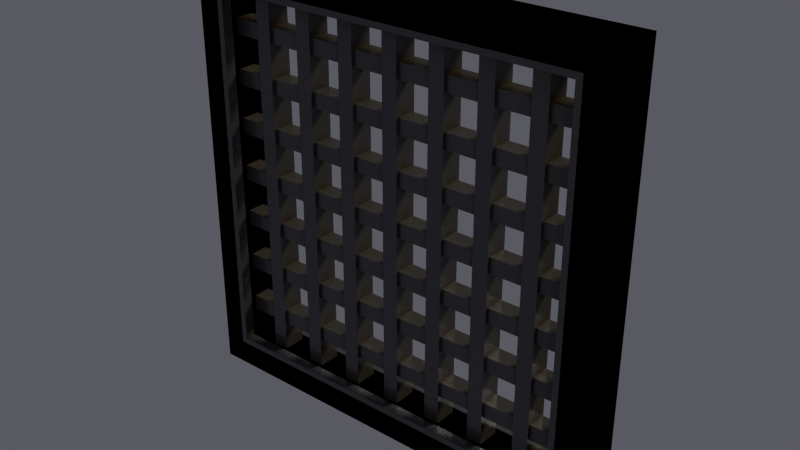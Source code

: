 # Source: grate01.blend  (saved by Blender 2.80.40; exported with 4.5.12 LTS)
import bpy
from mathutils import Matrix  # noqa: F401  (used for matrix-valued properties, if any)

bpy.ops.wm.read_factory_settings(use_empty=True)
scene = bpy.context.scene
scene.name = 'Scene'

# ---- collections
col_main = bpy.data.collections.new('main'); scene.collection.children.link(col_main)
col_misc = bpy.data.collections.new('misc'); scene.collection.children.link(col_misc)

# ---- images (referenced by path relative to the original .blend; pixels are not part of the script)
import os
ASSET_DIR = os.environ.get("B2B_ASSET_DIR", "")  # directory of the original .blend (textures are referenced by path, not embedded)
HERE = os.path.dirname(os.path.abspath(__file__))  # packed textures are extracted next to this script under _unpacked/

def load_image(name, relpath, width, height, colorspace="sRGB"):
    """Load a texture the original file referenced (path relative to the .blend, or extracted next to this script)."""
    p = next((c for c in (os.path.join(HERE, relpath), os.path.join(ASSET_DIR, relpath)) if relpath and os.path.exists(c)), "")
    if p:
        img = bpy.data.images.load(p, check_existing=True)
        img.name = name
    else:  # same state as the original file: an image datablock whose file is absent (Cycles renders it pink)
        img = bpy.data.images.new(name, width, height)
        img.source = "FILE"
        img.filepath = "//" + (relpath or name)
    img.colorspace_settings.name = colorspace
    return img
img_baked_diffuse = load_image('baked diffuse', 'textures/baked diffuse.png', 1024, 1024, 'sRGB')
img_baked_roughness = load_image('baked roughness', 'textures/baked roughness.png', 1024, 1024, 'sRGB')
img_baked_normals = load_image('baked normals', 'textures/baked normals.png', 1024, 1024, 'sRGB')

# ---- materials (node trees are filled in below, after node groups)
mat_dziq_metal01 = bpy.data.materials.new('dziq_metal01')
mat_dziq_metal01.roughness = 0.0

# ---- material node trees
mat_dziq_metal01.use_nodes = True; mat_dziq_metal01.node_tree.nodes.clear()
_N = mat_dziq_metal01.node_tree.nodes; _L = mat_dziq_metal01.node_tree.links
n0 = _N.new('NodeFrame'); n0.name = 'Frame.001'; n0.location = (-2102, 152)
n0.width = 1765
n1 = _N.new('NodeFrame'); n1.name = 'Frame'; n1.location = (-214, -807)
n1.width = 878
n2 = _N.new('NodeFrame'); n2.name = 'Frame.002'; n2.location = (-2150, -556)
n2.width = 1860
n3 = _N.new('ShaderNodeAmbientOcclusion'); n3.name = 'Ambient Occlusion'; n3.location = (-185, 2)
n3.width = 183
n3.only_local = True
n3.inputs[0].default_value = (0.0, 0.0, 0.0, 1.0)
n3.inputs[1].default_value = 1.6
n4 = _N.new('ShaderNodeValToRGB'); n4.name = 'ColorRamp.001'; n4.location = (34, -3)
n4.width = 265
n4.color_ramp.interpolation = 'EASE'
while len(n4.color_ramp.elements) > 1: n4.color_ramp.elements.remove(n4.color_ramp.elements[-1])
n4.color_ramp.elements[0].position = 0.0; n4.color_ramp.elements[0].color = (1.0, 1.0, 1.0, 1.0)
_e = n4.color_ramp.elements.new(0.8179); _e.color = (0.4262, 0.3626, 0.3815, 1.0)
_e = n4.color_ramp.elements.new(0.9693); _e.color = (0.0, 0.0, 0.0, 1.0)
n5 = _N.new('NodeReroute'); n5.name = 'Reroute.002'; n5.location = (407, -404)
n5.width = 16
n6 = _N.new('NodeReroute'); n6.name = 'Reroute'; n6.location = (407, -39)
n6.width = 16
n7 = _N.new('ShaderNodeTexNoise'); n7.name = 'Noise Texture'; n7.location = (628, -139)
n7.inputs[2].default_value = -100.0
n7.inputs[3].default_value = 16.0
n7.inputs[8].default_value = 0.35
n8 = _N.new('ShaderNodeMix'); n8.name = 'Mix'; n8.location = (835, -211)
n8.data_type = 'RGBA'
n8.inputs[0].default_value = 0.25
n9 = _N.new('ShaderNodeTexVoronoi'); n9.name = 'Voronoi Texture'; n9.location = (622, -325)
n9.feature = 'F2'
n9.inputs[2].default_value = 1.2
n10 = _N.new('ShaderNodeValToRGB'); n10.name = 'ColorRamp.002'; n10.location = (1149, -40)
n10.width = 284
n10.color_ramp.interpolation = 'CARDINAL'
while len(n10.color_ramp.elements) > 1: n10.color_ramp.elements.remove(n10.color_ramp.elements[-1])
n10.color_ramp.elements[0].position = 0.1267; n10.color_ramp.elements[0].color = (0.7658, 0.7658, 0.7658, 1.0)
_e = n10.color_ramp.elements.new(0.5047); _e.color = (0.02131, 0.02518, 0.03555, 1.0)
_e = n10.color_ramp.elements.new(1.0); _e.color = (0.06074, 0.06074, 0.06076, 1.0)
n11 = _N.new('ShaderNodeMapping'); n11.name = 'Mapping.001'; n11.location = (241, -193)
n11.vector_type = 'TEXTURE'
n11.inputs[3].default_value = (0.4, 0.4, 0.4)
n12 = _N.new('ShaderNodeBsdfPrincipled'); n12.name = 'Principled BSDF'; n12.location = (1494, -31)
n12.subsurface_method = 'BURLEY'
n12.inputs[0].default_value = (0.07185, 0.07305, 0.08552, 1.0)
n12.inputs[3].default_value = 1.6
n12.inputs[13].default_value = 1.0
n12.inputs[18].default_value = 0.3239
n12.inputs[19].default_value = 0.06812
n12.inputs[20].default_value = 0.05141
n13 = _N.new('ShaderNodeInvert'); n13.name = 'Invert'; n13.location = (1297, -299)
n13.inputs[0].default_value = 0.2
n14 = _N.new('NodeReroute'); n14.name = 'Reroute.005'; n14.location = (1232, -281)
n14.width = 16
n15 = _N.new('NodeReroute'); n15.name = 'Reroute.006'; n15.location = (1231, -381)
n15.width = 16
n16 = _N.new('NodeReroute'); n16.name = 'Reroute.004'; n16.location = (1468, -278)
n16.width = 16
n17 = _N.new('ShaderNodeTexImage'); n17.name = 'Image Texture'; n17.location = (31, -31)
n17.image = img_baked_diffuse
n18 = _N.new('ShaderNodeTexImage'); n18.name = 'Image Texture.001'; n18.location = (316, -31)
n18.width = 245
n18.image = img_baked_roughness
n19 = _N.new('ShaderNodeTexImage'); n19.name = 'Image Texture.002'; n19.location = (602, -31)
n19.width = 245
n19.image = img_baked_normals
n20 = _N.new('ShaderNodeTexCoord'); n20.name = 'Texture Coordinate.001'; n20.location = (31, -221)
n21 = _N.new('ShaderNodeBump'); n21.name = 'Bump'; n21.location = (1057, -450)
n21.inputs[0].default_value = 0.06
n21.inputs[1].default_value = 0.04
n21.inputs[2].default_value = 1.0
n22 = _N.new('ShaderNodeTexNoise'); n22.name = 'Noise Texture.001'; n22.location = (586, -142)
n22.inputs[2].default_value = -100.0
n22.inputs[3].default_value = 16.0
n22.inputs[8].default_value = 0.35
n23 = _N.new('ShaderNodeMix'); n23.name = 'Mix.001'; n23.location = (794, -213)
n23.data_type = 'RGBA'
n23.inputs[0].default_value = 0.4
n24 = _N.new('ShaderNodeTexVoronoi'); n24.name = 'Voronoi Texture.001'; n24.location = (580, -327)
n24.feature = 'F2'
n24.inputs[2].default_value = 100.0
n25 = _N.new('ShaderNodeTexCoord'); n25.name = 'Texture Coordinate.002'; n25.location = (31, -213)
n26 = _N.new('ShaderNodeMapping'); n26.name = 'Mapping.002'; n26.location = (205, -201)
n26.vector_type = 'TEXTURE'
n26.inputs[3].default_value = (0.4, 0.4, 0.4)
n27 = _N.new('ShaderNodeValToRGB'); n27.name = 'ColorRamp.003'; n27.location = (991, -187)
n27.width = 268
while len(n27.color_ramp.elements) > 1: n27.color_ramp.elements.remove(n27.color_ramp.elements[-1])
n27.color_ramp.elements[0].position = 0.1702; n27.color_ramp.elements[0].color = (0.004529, 0.004611, 0.004873, 1.0)
_e = n27.color_ramp.elements.new(0.3404); _e.color = (0.08183, 0.07705, 0.09756, 1.0)
_e = n27.color_ramp.elements.new(1.0); _e.color = (0.7658, 0.7658, 0.7658, 1.0)
n28 = _N.new('ShaderNodeGamma'); n28.name = 'Gamma'; n28.location = (1368, -76)
n28.inputs[1].default_value = 3.1
n29 = _N.new('ShaderNodeBsdfPrincipled'); n29.name = 'Principled BSDF.001'; n29.location = (1590, -31)
n29.subsurface_method = 'BURLEY'
n29.inputs[0].default_value = (0.03412, 0.02555, 0.009894, 1.0)
n29.inputs[2].default_value = 0.7954
n29.inputs[3].default_value = 0.4
n29.inputs[13].default_value = 0.0
n29.inputs[20].default_value = 0.0
n30 = _N.new('NodeReroute'); n30.name = 'Reroute.001'; n30.location = (-165, -399)
n30.width = 16
n31 = _N.new('NodeReroute'); n31.name = 'Reroute.003'; n31.location = (-179, -518)
n31.width = 16
n31.socket_idname = 'NodeSocketShader'
n32 = _N.new('ShaderNodeOutputMaterial'); n32.name = 'Material Output'; n32.location = (265, -449)
n33 = _N.new('ShaderNodeMixShader'); n33.name = 'Mix Shader'; n33.location = (-123, -449)
n34 = _N.new('ShaderNodeMix'); n34.name = 'Mix.002'; n34.location = (-1068, 75)
n34.data_type = 'RGBA'
n34.inputs[6].default_value = (0.07185, 0.07305, 0.08552, 1.0)
n34.inputs[7].default_value = (1.0, 1.0, 1.0, 1.0)
n35 = _N.new('ShaderNodeMix'); n35.name = 'Mix.003'; n35.location = (-968, 75)
n35.data_type = 'RGBA'
n35.inputs[0].default_value = 0.4319
n35.inputs[6].default_value = (1.0, 1.0, 1.0, 1.0)
n7.parent = n0
n8.parent = n0
n9.parent = n0
n10.parent = n0
n11.parent = n0
n12.parent = n0
n13.parent = n0
n14.parent = n0
n15.parent = n0
n16.parent = n0
n17.parent = n1
n18.parent = n1
n19.parent = n1
n20.parent = n0
n21.parent = n0
n22.parent = n2
n23.parent = n2
n24.parent = n2
n25.parent = n2
n26.parent = n2
n27.parent = n2
n28.parent = n2
n29.parent = n2
_L.new(n11.outputs[0], n7.inputs[0])
_L.new(n7.outputs[1], n8.inputs[6])
_L.new(n9.outputs[1], n8.inputs[7])
_L.new(n11.outputs[0], n9.inputs[0])
_L.new(n8.outputs[2], n10.inputs[0])
_L.new(n21.outputs[0], n12.inputs[5])
_L.new(n26.outputs[0], n22.inputs[0])
_L.new(n22.outputs[1], n23.inputs[6])
_L.new(n24.outputs[1], n23.inputs[7])
_L.new(n26.outputs[0], n24.inputs[0])
_L.new(n23.outputs[2], n27.inputs[0])
_L.new(n25.outputs[3], n26.inputs[0])
_L.new(n13.outputs[0], n12.inputs[2])
_L.new(n3.outputs[1], n4.inputs[0])
_L.new(n10.outputs[0], n12.inputs[1])
_L.new(n27.outputs[0], n28.inputs[0])
_L.new(n9.outputs[1], n21.inputs[3])
_L.new(n28.outputs[0], n29.inputs[1])
_L.new(n4.outputs[0], n6.inputs[0])
_L.new(n12.outputs[0], n31.inputs[0])
_L.new(n6.outputs[0], n5.inputs[0])
_L.new(n5.outputs[0], n30.inputs[0])
_L.new(n16.outputs[0], n14.inputs[0])
_L.new(n14.outputs[0], n15.inputs[0])
_L.new(n15.outputs[0], n13.inputs[1])
_L.new(n10.outputs[0], n16.inputs[0])
_L.new(n20.outputs[3], n11.inputs[0])
_L.new(n29.outputs[0], n33.inputs[2])
_L.new(n30.outputs[0], n33.inputs[0])
_L.new(n31.outputs[0], n33.inputs[1])
_L.new(n33.outputs[0], n32.inputs[0])
_L.new(n10.outputs[0], n34.inputs[0])
_L.new(n34.outputs[2], n35.inputs[7])
_L.new(n35.outputs[2], n12.inputs[14])
n32.is_active_output = True

# ---- world
world_world = bpy.data.worlds.new('World'); scene.world = world_world
world_world.use_nodes = True; world_world.node_tree.nodes.clear()
_N = world_world.node_tree.nodes; _L = world_world.node_tree.links
n0 = _N.new('ShaderNodeOutputWorld'); n0.name = 'World Output'; n0.location = (300, 300)
n1 = _N.new('ShaderNodeBackground'); n1.name = 'Background'; n1.location = (10, 300)
n1.inputs[0].default_value = (0.1245, 0.1249, 0.1492, 1.0)
n1.inputs[1].default_value = 0.8
_L.new(n1.outputs[0], n0.inputs[0])
n0.is_active_output = True
world_world.color = (0.05088, 0.05088, 0.05088)
world_world.use_sun_shadow = False
world_world.sun_shadow_jitter_overblur = 0.0
world_world.cycles.sampling_method = 'NONE'
world_world.cycles.sample_map_resolution = 256

# ---- lights
light_point = bpy.data.lights.new('Point', 'POINT')
light_point.color = (0.8184, 0.7778, 0.7274)
light_point.transmission_factor = 0.0
light_point.energy = 1002.0
light_point.shadow_buffer_clip_start = 0.5
light_point.shadow_soft_size = 0.1
light_point.shadow_maximum_resolution = 0.006
light_point.use_absolute_resolution = True
light_point.cycles.max_bounces = 256
light_sun = bpy.data.lights.new('Sun', 'SUN')
light_sun.color = (0.6207, 0.5769, 0.5022)
light_sun.transmission_factor = 0.0
light_sun.angle = 0.2487
light_sun.energy = 4.0
light_sun.shadow_buffer_clip_start = 0.5
light_sun.shadow_soft_size = 0.125

# ---- meshes
me_mesh = bpy.data.meshes.new('mesh')
me_mesh.from_pydata([(-3.995, -0.497, -6.839), (-3.407, -0.497, -6.839), (-3.407, -0.497, 6.921), (-3.995, -0.497, 6.921), (-3.995, 0.3778, 6.921), (-3.407, 0.3778, 6.921), (-3.407, 0.3778, -6.839), (-3.995, 0.3778, -6.839), (-8.0, 0.9971, -8.0), (-8.0, -1.003, -8.0), (-8.0, -1.003, 8.0), (-8.0, 0.9971, 8.0), (8.0, 0.9971, -8.0), (8.0, 0.9971, 8.0), (8.0, -1.003, 8.0), (8.0, -1.003, -8.0), (7.055, 0.9971, 7.147), (6.828, 0.5927, 6.921), (-6.932, 0.5927, 6.921), (-7.158, 0.9971, 7.147), (7.055, -1.003, -7.066), (6.828, -0.6076, -6.839), (-6.932, -0.6076, -6.839), (-7.158, -1.003, -7.066), (-7.158, -1.003, 7.147), (-6.932, -0.6077, 6.921), (6.828, -0.6077, 6.921), (7.055, -1.003, 7.147), (6.828, 0.5927, -6.839), (-6.932, 0.5927, -6.839), (7.055, 0.9971, -7.066), (-7.158, 0.9971, -7.066), (6.828, -0.396, -5.757), (6.828, -0.396, -5.17), (-6.932, -0.396, -5.17), (-6.932, -0.396, -5.757), (-6.932, 0.2844, -5.757), (-6.932, 0.2844, -5.17), (6.828, 0.2844, -5.17), (6.828, 0.2844, -5.757), (6.828, -0.396, 3.416), (-6.932, -0.396, 3.416), (-6.932, 0.2844, 3.416), (6.828, 0.2844, 3.416), (-6.932, -0.396, 4.003), (6.828, -0.396, 4.003), (6.828, 0.2844, 4.003), (-6.932, 0.2844, 4.003), (-6.932, 0.2844, -0.253), (-6.932, 0.2844, 0.3341), (6.828, 0.2844, 0.3341), (6.828, 0.2844, -0.253), (-6.932, -0.396, 0.3341), (-6.932, -0.396, -0.253), (6.828, -0.396, -0.253), (6.828, -0.396, 0.3341), (6.828, -0.396, 5.251), (6.828, -0.396, 5.838), (-6.932, -0.396, 5.838), (-6.932, -0.396, 5.251), (-6.932, 0.2844, 5.251), (-6.932, 0.2844, 5.838), (6.828, 0.2844, 5.838), (6.828, 0.2844, 5.251), (-6.932, 0.2844, -2.088), (-6.932, 0.2844, -1.501), (6.828, 0.2844, -1.501), (6.828, 0.2844, -2.088), (-6.932, -0.396, -1.501), (-6.932, -0.396, -2.088), (6.828, -0.396, -2.088), (6.828, -0.396, -1.501), (5.179, -0.497, -6.839), (5.766, -0.497, -6.839), (5.766, -0.497, 6.921), (5.179, -0.497, 6.921), (5.179, 0.3778, 6.921), (5.766, 0.3778, 6.921), (5.766, 0.3778, -6.839), (5.179, 0.3778, -6.839), (1.509, -0.497, -6.839), (2.097, -0.497, -6.839), (2.097, -0.497, 6.921), (1.509, -0.497, 6.921), (1.509, 0.3778, 6.921), (2.097, 0.3778, 6.921), (2.097, 0.3778, -6.839), (1.509, 0.3778, -6.839), (-6.932, 0.2844, -3.922), (-6.932, 0.2844, -3.335), (6.828, 0.2844, -3.335), (6.828, 0.2844, -3.922), (-6.932, -0.396, -3.335), (-6.932, -0.396, -3.922), (6.828, -0.396, -3.922), (6.828, -0.396, -3.335), (3.344, 0.3778, 6.921), (3.931, 0.3778, 6.921), (3.931, 0.3778, -6.839), (3.344, 0.3778, -6.839), (3.931, -0.497, 6.921), (3.344, -0.497, 6.921), (3.344, -0.497, -6.839), (3.931, -0.497, -6.839), (-6.932, 0.2844, 1.582), (-6.932, 0.2844, 2.169), (6.828, 0.2844, 2.169), (6.828, 0.2844, 1.582), (-6.932, -0.396, 2.169), (-6.932, -0.396, 1.582), (6.828, -0.396, 1.582), (6.828, -0.396, 2.169), (-5.829, -0.497, -6.839), (-5.242, -0.497, -6.839), (-5.242, -0.497, 6.921), (-5.829, -0.497, 6.921), (-5.829, 0.3778, 6.921), (-5.242, 0.3778, 6.921), (-5.242, 0.3778, -6.839), (-5.829, 0.3778, -6.839), (-2.16, -0.497, -6.839), (-1.573, -0.497, -6.839), (-1.573, -0.497, 6.921), (-2.16, -0.497, 6.921), (-2.16, 0.3778, 6.921), (-1.573, 0.3778, 6.921), (-1.573, 0.3778, -6.839), (-2.16, 0.3778, -6.839), (-0.3252, 0.3778, -6.839), (-0.3252, -0.497, -6.839), (-0.3252, -0.497, 6.921), (-0.3252, 0.3778, 6.921), (0.2619, 0.3778, 6.921), (0.2619, -0.497, 6.921), (0.2619, -0.497, -6.839), (0.2619, 0.3778, -6.839)], [], [(0, 1, 2, 3), (4, 5, 6, 7), (8, 9, 10, 11), (12, 13, 14, 15), (16, 17, 18, 19), (20, 21, 22, 23), (24, 25, 26, 27), (25, 18, 17, 26), (21, 28, 29, 22), (29, 28, 30, 31), (32, 33, 34, 35), (36, 37, 38, 39), (40, 41, 42, 43), (44, 45, 46, 47), (48, 49, 50, 51), (52, 53, 54, 55), (56, 57, 58, 59), (60, 61, 62, 63), (64, 65, 66, 67), (68, 69, 70, 71), (72, 73, 74, 75), (76, 77, 78, 79), (80, 81, 82, 83), (84, 85, 86, 87), (88, 89, 90, 91), (92, 93, 94, 95), (96, 97, 98, 99), (100, 101, 102, 103), (104, 105, 106, 107), (108, 109, 110, 111), (8, 12, 15, 9), (10, 14, 13, 11), (16, 30, 28, 17), (19, 18, 29, 31), (27, 26, 21, 20), (23, 22, 25, 24), (22, 29, 18, 25), (26, 17, 28, 21), (112, 113, 114, 115), (116, 117, 118, 119), (120, 121, 122, 123), (124, 125, 126, 127), (40, 45, 44, 41), (42, 47, 46, 43), (72, 75, 76, 79), (74, 73, 78, 77), (80, 83, 84, 87), (82, 81, 86, 85), (107, 110, 109, 104), (105, 108, 111, 106), (128, 129, 130, 131), (132, 133, 134, 135), (0, 3, 4, 7), (2, 1, 6, 5), (11, 19, 31, 8), (8, 31, 30, 12), (9, 23, 24, 10), (10, 24, 27, 14), (15, 20, 23, 9), (12, 30, 16, 13), (13, 16, 19, 11), (14, 27, 20, 15), (32, 35, 36, 39), (34, 33, 38, 37), (112, 115, 116, 119), (114, 113, 118, 117), (120, 123, 124, 127), (122, 121, 126, 125), (51, 54, 53, 48), (49, 52, 55, 50), (56, 59, 60, 63), (58, 57, 62, 61), (67, 70, 69, 64), (65, 68, 71, 66), (91, 94, 93, 88), (89, 92, 95, 90), (99, 102, 101, 96), (97, 100, 103, 98), (131, 132, 135, 128), (133, 130, 129, 134)])
me_mesh.polygons.foreach_set('use_smooth', [True] * 80)
_uv = me_mesh.uv_layers.new(name='UVMap')
_uv.uv.foreach_set('vector', [0.8477, 0.9967, 0.8344, 0.9967, 0.8344, 0.6868, 0.8477, 0.6868, 0.8565, 0.3703, 0.8697, 0.3703, 0.8697, 0.6801, 0.8565, 0.6801, 0.3714, 0.00335, 0.4166, 0.00335, 0.4166, 0.3636, 0.3714, 0.3636, 0.5722, 0.00335, 0.5722, 0.3636, 0.527, 0.3636, 0.527, 0.00335, 0.6321, 0.00335, 0.6415, 0.008596, 0.6415, 0.3276, 0.6321, 0.3328, 0.6853, 0.00335, 0.6945, 0.008596, 0.6945, 0.3276, 0.6853, 0.3328, 0.6786, 0.3328, 0.6694, 0.3276, 0.6694, 0.008596, 0.6786, 0.00335, 0.6694, 0.3276, 0.6415, 0.3276, 0.6415, 0.008596, 0.6694, 0.008596, 0.6945, 0.008596, 0.7224, 0.008596, 0.7224, 0.3276, 0.6945, 0.3276, 0.7224, 0.3276, 0.7224, 0.008596, 0.7318, 0.00335, 0.7318, 0.3328, 0.00335, 0.7936, 0.00335, 0.7804, 0.3132, 0.7804, 0.3132, 0.7936, 0.7857, 0.9967, 0.7724, 0.9967, 0.7724, 0.6868, 0.7857, 0.6868, 0.4915, 0.5029, 0.4915, 0.8127, 0.4761, 0.8127, 0.4761, 0.5029, 0.8123, 0.6801, 0.8123, 0.3703, 0.8277, 0.3703, 0.8277, 0.6801, 0.9496, 0.6801, 0.9363, 0.6801, 0.9363, 0.3703, 0.9496, 0.3703, 0.9762, 0.3703, 0.9895, 0.3703, 0.9895, 0.6801, 0.9762, 0.6801, 0.00335, 0.7737, 0.00335, 0.7604, 0.3132, 0.7604, 0.3132, 0.7737, 0.933, 0.3132, 0.9198, 0.3132, 0.9198, 0.00335, 0.933, 0.00335, 0.9729, 0.3132, 0.9597, 0.3132, 0.9597, 0.00335, 0.9729, 0.00335, 0.9695, 0.6801, 0.9563, 0.6801, 0.9563, 0.3703, 0.9695, 0.3703, 0.8056, 0.9966, 0.7924, 0.9966, 0.7924, 0.6868, 0.8056, 0.6868, 0.8123, 0.6868, 0.8256, 0.6868, 0.8256, 0.9966, 0.8123, 0.9966, 0.8798, 0.00335, 0.8931, 0.00335, 0.8931, 0.3132, 0.8798, 0.3132, 0.9695, 0.9966, 0.9563, 0.9966, 0.9563, 0.6868, 0.9695, 0.6868, 0.953, 0.3132, 0.9397, 0.3132, 0.9397, 0.00335, 0.953, 0.00335, 0.9296, 0.9967, 0.9163, 0.9967, 0.9163, 0.6868, 0.9296, 0.6868, 0.713, 0.6868, 0.7263, 0.6868, 0.7263, 0.9966, 0.713, 0.9966, 0.9363, 0.6868, 0.9496, 0.6868, 0.9496, 0.9967, 0.9363, 0.9967, 0.8697, 0.9966, 0.8565, 0.9966, 0.8565, 0.6868, 0.8697, 0.6868, 0.9296, 0.6801, 0.9163, 0.6801, 0.9163, 0.3703, 0.9296, 0.3703, 0.4233, 0.3636, 0.4233, 0.00335, 0.4684, 0.00335, 0.4684, 0.3636, 0.4751, 0.3636, 0.4751, 0.00335, 0.5203, 0.00335, 0.5203, 0.3636, 0.6998, 0.4168, 0.3703, 0.4168, 0.3756, 0.4074, 0.6946, 0.4074, 0.5789, 0.00335, 0.5883, 0.008596, 0.5883, 0.3276, 0.5789, 0.3328, 0.6998, 0.3703, 0.6946, 0.3795, 0.3756, 0.3795, 0.3703, 0.3703, 0.6254, 0.3328, 0.6162, 0.3276, 0.6162, 0.008596, 0.6254, 0.00335, 0.6162, 0.3276, 0.5883, 0.3276, 0.5883, 0.008596, 0.6162, 0.008596, 0.6946, 0.3795, 0.6946, 0.4074, 0.3756, 0.4074, 0.3756, 0.3795, 0.9895, 0.9966, 0.9762, 0.9966, 0.9762, 0.6868, 0.9895, 0.6868, 0.7525, 0.6868, 0.7657, 0.6868, 0.7657, 0.9967, 0.7525, 0.9967, 0.8532, 0.3132, 0.8399, 0.3132, 0.8399, 0.00335, 0.8532, 0.00335, 0.8764, 0.3703, 0.8897, 0.3703, 0.8897, 0.6801, 0.8764, 0.6801, 0.8998, 0.00335, 0.9131, 0.00335, 0.9131, 0.3132, 0.8998, 0.3132, 0.9929, 0.3132, 0.9796, 0.3132, 0.9796, 0.00335, 0.9929, 0.00335, 0.7859, 0.6801, 0.7859, 0.3703, 0.8056, 0.3703, 0.8056, 0.6801, 0.3703, 0.4764, 0.6801, 0.4764, 0.6801, 0.4962, 0.3703, 0.4962, 0.7792, 0.3703, 0.7792, 0.6801, 0.7594, 0.6801, 0.7594, 0.3703, 0.6801, 0.4433, 0.3703, 0.4433, 0.3703, 0.4235, 0.6801, 0.4235, 0.8179, 0.00335, 0.8332, 0.00335, 0.8332, 0.3132, 0.8179, 0.3132, 0.6901, 0.8127, 0.6747, 0.8127, 0.6747, 0.5029, 0.6901, 0.5029, 0.7385, 0.00335, 0.7582, 0.00335, 0.7582, 0.3132, 0.7385, 0.3132, 0.6801, 0.45, 0.6801, 0.4697, 0.3703, 0.4697, 0.3703, 0.45, 0.4694, 0.5029, 0.4694, 0.8127, 0.4497, 0.8127, 0.4497, 0.5029, 0.7914, 0.3132, 0.7914, 0.00335, 0.8112, 0.00335, 0.8112, 0.3132, 0.00335, 0.3636, 0.02262, 0.3447, 0.3436, 0.3447, 0.3647, 0.3636, 0.3647, 0.3636, 0.3436, 0.3447, 0.3436, 0.02464, 0.3647, 0.00335, 0.3636, 0.3703, 0.3426, 0.3893, 0.02256, 0.3893, 0.00335, 0.3703, 0.00335, 0.3703, 0.02256, 0.3893, 0.02256, 0.7103, 0.00335, 0.7317, 0.3636, 0.7317, 0.3426, 0.7103, 0.3426, 0.3893, 0.3636, 0.3703, 0.3647, 0.00335, 0.3436, 0.02464, 0.02262, 0.02464, 0.00335, 0.00335, 0.00335, 0.00335, 0.02262, 0.02464, 0.02262, 0.3447, 0.00335, 0.3636, 0.00335, 0.7317, 0.02256, 0.7103, 0.3426, 0.7103, 0.3636, 0.7317, 0.003349, 0.7384, 0.3132, 0.7384, 0.3132, 0.7537, 0.003349, 0.7537, 0.5423, 0.8127, 0.5423, 0.5029, 0.5577, 0.5029, 0.5577, 0.8127, 0.7263, 0.3703, 0.7263, 0.6801, 0.7065, 0.6801, 0.7065, 0.3703, 0.733, 0.6801, 0.733, 0.3703, 0.7527, 0.3703, 0.7527, 0.6801, 0.3703, 0.8127, 0.3703, 0.5029, 0.3901, 0.5029, 0.3901, 0.8127, 0.7649, 0.3132, 0.7649, 0.00335, 0.7847, 0.00335, 0.7847, 0.3132, 0.5644, 0.5029, 0.5798, 0.5029, 0.5798, 0.8127, 0.5644, 0.8127, 0.6239, 0.8127, 0.6085, 0.8127, 0.6085, 0.5029, 0.6239, 0.5029, 0.5356, 0.5029, 0.5356, 0.8127, 0.5203, 0.8127, 0.5203, 0.5029, 0.8344, 0.6801, 0.8344, 0.3703, 0.8498, 0.3703, 0.8498, 0.6801, 0.5865, 0.5029, 0.6018, 0.5029, 0.6018, 0.8127, 0.5865, 0.8127, 0.5136, 0.8127, 0.4982, 0.8127, 0.4982, 0.5029, 0.5136, 0.5029, 0.6306, 0.5029, 0.646, 0.5029, 0.646, 0.8127, 0.6306, 0.8127, 0.668, 0.8127, 0.6527, 0.8127, 0.6527, 0.5029, 0.668, 0.5029, 0.3968, 0.5029, 0.4165, 0.5029, 0.4165, 0.8127, 0.3968, 0.8127, 0.4232, 0.5029, 0.443, 0.5029, 0.443, 0.8127, 0.4232, 0.8127, 0.8599, 0.00335, 0.8731, 0.00335, 0.8731, 0.3132, 0.8599, 0.3132, 0.9096, 0.6801, 0.8964, 0.6801, 0.8964, 0.3703, 0.9096, 0.3703])
me_mesh.materials.append(mat_dziq_metal01)
me_mesh.use_remesh_preserve_volume = False
me_mesh.use_remesh_preserve_attributes = False
me_mesh.use_mirror_vertex_groups = False
me_mesh.update()
me_mesh_001 = bpy.data.meshes.new('mesh.001')
me_mesh_001.from_pydata([(-3.995, -0.05769, 6.921), (-3.407, -0.05769, 6.921), (-3.407, -0.05769, -6.839), (-3.995, -0.05769, -6.839), (-8.0, 0.9971, -8.0), (-8.0, -1.003, -8.0), (-8.0, -1.003, 8.0), (-8.0, 0.9971, 8.0), (8.0, 0.9971, -8.0), (8.0, 0.9971, 8.0), (8.0, -1.003, 8.0), (8.0, -1.003, -8.0), (6.828, 0.9971, 6.921), (-6.932, 0.9971, 6.921), (6.828, -1.003, -6.839), (-6.932, -1.003, -6.839), (-6.932, -1.003, 6.921), (6.828, -1.003, 6.921), (6.828, 0.9971, -6.839), (-6.932, 0.9971, -6.839), (6.828, -0.05769, -5.757), (6.828, -0.05769, -5.17), (-6.932, -0.05769, -5.757), (-6.932, -0.05769, -5.17), (6.828, -0.05769, 3.416), (-6.932, -0.05769, 3.416), (-6.932, -0.05769, 4.003), (6.828, -0.05769, 4.003), (-6.932, -0.05769, 0.3341), (6.828, -0.05769, 0.3341), (6.828, -0.05769, -0.253), (-6.932, -0.05769, -0.253), (-6.932, -0.05769, 5.251), (-6.932, -0.05769, 5.838), (6.828, -0.05769, 5.838), (6.828, -0.05769, 5.251), (-6.932, -0.05769, -1.501), (-6.932, -0.05769, -2.088), (6.828, -0.05769, -2.088), (6.828, -0.05769, -1.501), (5.179, -0.05769, -6.839), (5.766, -0.05769, -6.839), (5.766, -0.05769, 6.921), (5.179, -0.05769, 6.921), (2.097, -0.05769, -6.839), (1.509, -0.05769, 6.921), (2.097, -0.05769, 6.921), (1.509, -0.05769, -6.839), (-6.932, -0.05769, -3.922), (-6.932, -0.05769, -3.335), (6.828, -0.05769, -3.922), (6.828, -0.05769, -3.335), (3.344, -0.05769, 6.921), (3.931, -0.05769, 6.921), (3.344, -0.05769, -6.839), (3.931, -0.05769, -6.839), (-6.932, -0.05769, 2.169), (-6.932, -0.05769, 1.582), (6.828, -0.05769, 1.582), (6.828, -0.05769, 2.169), (-5.829, -0.05769, -6.839), (-5.242, -0.05769, -6.839), (-5.829, -0.05769, 6.921), (-5.242, -0.05769, 6.921), (-2.16, -0.05769, -6.839), (-1.573, -0.05769, -6.839), (-1.573, -0.05769, 6.921), (-2.16, -0.05769, 6.921), (-0.3252, -0.05769, -6.839), (-0.3252, -0.05769, 6.921), (0.2619, -0.05769, 6.921), (0.2619, -0.05769, -6.839)], [], [(0, 1, 2, 3), (4, 5, 6, 7), (8, 9, 10, 11), (16, 13, 12, 17), (14, 18, 19, 15), (20, 21, 23, 22), (31, 28, 29, 30), (32, 33, 34, 35), (36, 37, 38, 39), (40, 41, 42, 43), (47, 44, 46, 45), (48, 49, 51, 50), (52, 53, 55, 54), (57, 56, 59, 58), (4, 8, 11, 5), (6, 10, 9, 7), (15, 19, 13, 16), (17, 12, 18, 14), (60, 61, 63, 62), (64, 65, 66, 67), (24, 27, 26, 25), (7, 13, 19, 4), (4, 19, 18, 8), (5, 15, 16, 6), (6, 16, 17, 10), (11, 14, 15, 5), (8, 18, 12, 9), (9, 12, 13, 7), (10, 17, 14, 11), (70, 69, 68, 71)])
me_mesh_001.polygons.foreach_set('use_smooth', [True] * 30)
_uv = me_mesh_001.uv_layers.new(name='UVMap')
_uv.uv.foreach_set('vector', [0.8565, 0.3703, 0.8697, 0.3703, 0.8697, 0.6801, 0.8565, 0.6801, 0.3714, 0.00335, 0.4166, 0.00335, 0.4166, 0.3636, 0.3714, 0.3636, 0.5722, 0.00335, 0.5722, 0.3636, 0.527, 0.3636, 0.527, 0.00335, 0.6694, 0.3276, 0.6415, 0.3276, 0.6415, 0.008596, 0.6694, 0.008596, 0.6945, 0.008596, 0.7224, 0.008596, 0.7224, 0.3276, 0.6945, 0.3276, 0.00335, 0.7936, 0.00335, 0.7804, 0.3132, 0.7804, 0.3132, 0.7936, 0.9496, 0.6801, 0.9363, 0.6801, 0.9363, 0.3703, 0.9496, 0.3703, 0.933, 0.3132, 0.9198, 0.3132, 0.9198, 0.00335, 0.933, 0.00335, 0.9695, 0.6801, 0.9563, 0.6801, 0.9563, 0.3703, 0.9695, 0.3703, 0.8056, 0.9966, 0.7924, 0.9966, 0.7924, 0.6868, 0.8056, 0.6868, 0.8798, 0.00335, 0.8931, 0.00335, 0.8931, 0.3132, 0.8798, 0.3132, 0.953, 0.3132, 0.9397, 0.3132, 0.9397, 0.00335, 0.953, 0.00335, 0.713, 0.6868, 0.7263, 0.6868, 0.7263, 0.9966, 0.713, 0.9966, 0.8697, 0.9966, 0.8565, 0.9966, 0.8565, 0.6868, 0.8697, 0.6868, 0.4233, 0.3636, 0.4233, 0.00335, 0.4684, 0.00335, 0.4684, 0.3636, 0.4751, 0.3636, 0.4751, 0.00335, 0.5203, 0.00335, 0.5203, 0.3636, 0.6162, 0.3276, 0.5883, 0.3276, 0.5883, 0.008596, 0.6162, 0.008596, 0.6946, 0.3795, 0.6946, 0.4074, 0.3756, 0.4074, 0.3756, 0.3795, 0.9895, 0.9966, 0.9762, 0.9966, 0.9762, 0.6868, 0.9895, 0.6868, 0.8532, 0.3132, 0.8399, 0.3132, 0.8399, 0.00335, 0.8532, 0.00335, 0.8998, 0.00335, 0.9131, 0.00335, 0.9131, 0.3132, 0.8998, 0.3132, 0.00335, 0.3636, 0.02262, 0.3447, 0.3436, 0.3447, 0.3647, 0.3636, 0.3647, 0.3636, 0.3436, 0.3447, 0.3436, 0.02464, 0.3647, 0.00335, 0.3636, 0.3703, 0.3426, 0.3893, 0.02256, 0.3893, 0.00335, 0.3703, 0.00335, 0.3703, 0.02256, 0.3893, 0.02256, 0.7103, 0.00335, 0.7317, 0.3636, 0.7317, 0.3426, 0.7103, 0.3426, 0.3893, 0.3636, 0.3703, 0.3647, 0.00335, 0.3436, 0.02464, 0.02262, 0.02464, 0.00335, 0.00335, 0.00335, 0.00335, 0.02262, 0.02464, 0.02262, 0.3447, 0.00335, 0.3636, 0.00335, 0.7317, 0.02256, 0.7103, 0.3426, 0.7103, 0.3636, 0.7317, 0.9096, 0.6801, 0.8964, 0.6801, 0.8964, 0.3703, 0.9096, 0.3703])
me_mesh_001.materials.append(mat_dziq_metal01)
me_mesh_001.use_remesh_preserve_volume = False
me_mesh_001.use_remesh_preserve_attributes = False
me_mesh_001.use_mirror_vertex_groups = False
me_mesh_001.update()
arm_szkielet = bpy.data.armatures.new('Szkielet')  # bones are not reproduced

# ---- objects
ob_szkielet = bpy.data.objects.new('Szkielet', arm_szkielet)
ob_grate01 = bpy.data.objects.new('grate01', me_mesh)
ob_grate01_lod = bpy.data.objects.new('grate01_lod', me_mesh_001)
ob_point = bpy.data.objects.new('Point', light_point)
ob_sun = bpy.data.objects.new('Sun', light_sun)

# ---- transforms, parenting, visibility, modifiers, constraints
ob_szkielet.location = (0.0, 0.0, 0.0)
ob_szkielet.show_in_front = True
ob_szkielet.lineart.crease_threshold = 0.0
ob_grate01.parent = ob_szkielet
ob_grate01.location = (0.0, 0.0, 0.0)
ob_grate01.lineart.crease_threshold = 0.0
_vg = ob_grate01.vertex_groups.new(name='Bone')
_vg.add([0, 1, 2, 3, 4, 5, 6, 7, 8, 9, 10, 11, 12, 13, 14, 15, 16, 17, 18, 19, 20, 21, 22, 23, 24, 25, 26, 27, 28, 29, 30, 31, 32, 33, 34, 35, 36, 37, 38, 39, 40, 41, 42, 43, 44, 45, 46, 47, 48, 49, 50, 51, 52, 53, 54, 55, 56, 57, 58, 59, 60, 61, 62, 63, 64, 65, 66, 67, 68, 69, 70, 71, 72, 73, 74, 75, 76, 77, 78, 79, 80, 81, 82, 83, 84, 85, 86, 87, 88, 89, 90, 91, 92, 93, 94, 95, 96, 97, 98, 99, 100, 101, 102, 103, 104, 105, 106, 107, 108, 109, 110, 111, 112, 113, 114, 115, 116, 117, 118, 119, 120, 121, 122, 123, 124, 125, 126, 127, 128, 129, 130, 131, 132, 133, 134, 135], 1.0, 'REPLACE')
_m = ob_grate01.modifiers.new('EdgeSplit', 'EDGE_SPLIT')
_m.split_angle = 1.196
_m.use_edge_sharp = False
_m = ob_grate01.modifiers.new('Szkielet', 'ARMATURE')
_m.object = ob_szkielet
ob_grate01_lod.parent = ob_szkielet
ob_grate01_lod.location = (0.0, 0.0, 0.0)
ob_grate01_lod.lineart.crease_threshold = 0.0
_vg = ob_grate01_lod.vertex_groups.new(name='Bone')
_vg.add([0, 1, 2, 3, 4, 5, 6, 7, 8, 9, 10, 11, 12, 13, 14, 15, 16, 17, 18, 19, 20, 21, 22, 23, 24, 25, 26, 27, 28, 29, 30, 31, 32, 33, 34, 35, 36, 37, 38, 39, 40, 41, 42, 43, 44, 45, 46, 47, 48, 49, 50, 51, 52, 53, 54, 55, 56, 57, 58, 59, 60, 61, 62, 63, 64, 65, 66, 67, 68, 69, 70, 71], 1.0, 'REPLACE')
_m = ob_grate01_lod.modifiers.new('EdgeSplit', 'EDGE_SPLIT')
_m.split_angle = 1.196
_m.use_edge_sharp = False
_m = ob_grate01_lod.modifiers.new('Szkielet', 'ARMATURE')
_m.object = ob_szkielet
ob_point.location = (20.43, -13.79, 12.87)
ob_point.lineart.crease_threshold = 0.0
ob_sun.location = (14.41, 18.02, 17.27)
ob_sun.rotation_euler = (-0.7681, 0.4621, -0.01803)
ob_sun.lineart.crease_threshold = 0.0

# ---- collection membership
col_main.objects.link(ob_szkielet)
col_main.objects.link(ob_grate01)
col_main.objects.link(ob_grate01_lod)
col_misc.objects.link(ob_point)
col_misc.objects.link(ob_sun)

# ---- scene / render settings (as saved in the file)
scene.frame_start = 0; scene.frame_end = 20; scene.frame_set(0)
scene.render.engine = 'CYCLES'
scene.render.image_settings.compression = 90
scene.render.resolution_percentage = 50
scene.render.dither_intensity = 0.0
scene.render.use_compositing = False
scene.render.use_sequencer = False
scene.render.bake_margin = 2
scene.render.bake_bias = 0.0
scene.render.use_persistent_data = True
scene.cycles.samples = 8
scene.cycles.sampling_pattern = 'TABULATED_SOBOL'
scene.cycles.use_adaptive_sampling = False
scene.cycles.use_light_tree = False
scene.cycles.blur_glossy = 0.0
scene.cycles.volume_bounces = 1
scene.cycles.pixel_filter_type = 'GAUSSIAN'
scene.cycles.sample_clamp_indirect = 0.0
scene.cycles.debug_use_hair_bvh = False
scene.cycles.bake_type = 'NORMAL'
scene.eevee.taa_samples = 1
scene.eevee.taa_render_samples = 2
scene.view_settings.view_transform = 'Standard'
bpy.context.view_layer.update()

# ---- added for rendering (the .blend has no active camera): camera
cam_auto = bpy.data.cameras.new('AutoCamera')
cam_auto.lens = 50.0
cam_auto.sensor_width = 36.0
cam_auto.clip_end = 1000.0
ob_auto_camera = bpy.data.objects.new('AutoCamera', cam_auto)
scene.collection.objects.link(ob_auto_camera)
ob_auto_camera.location = (21.0171, -25.2234, 16.8137)
ob_auto_camera.rotation_euler = (1.09748, -7.21219e-08, 0.694738)
scene.camera = ob_auto_camera
bpy.context.view_layer.update()
